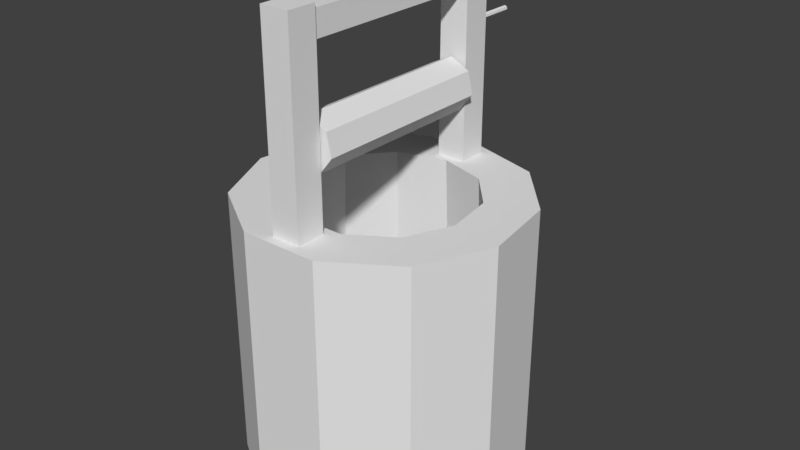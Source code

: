 # Source: well1.blend  (saved by Blender 2.79.0; exported with 4.5.12 LTS)
import bpy
from mathutils import Matrix  # noqa: F401  (used for matrix-valued properties, if any)

bpy.ops.wm.read_factory_settings(use_empty=True)
scene = bpy.context.scene
scene.name = 'Scene'

# ---- collections
col_collection_1 = bpy.data.collections.new('Collection 1'); scene.collection.children.link(col_collection_1)

# ---- world
world_world = bpy.data.worlds.new('World'); scene.world = world_world
world_world.color = (0.05088, 0.05088, 0.05088)
world_world.use_sun_shadow = False
world_world.sun_shadow_jitter_overblur = 0.0
world_world.cycles.sampling_method = 'MANUAL'

# ---- meshes
me_cylinder_004 = bpy.data.meshes.new('Cylinder.004')
me_cylinder_004.from_pydata([(0.0, 1.0, -1.0), (0.0, 1.0, 1.0), (0.7818, 0.6235, -1.0), (0.7818, 0.6235, 1.0), (0.9749, -0.2225, -1.0), (0.9749, -0.2225, 1.0), (0.4339, -0.901, -1.0), (0.4339, -0.901, 1.0), (-0.4339, -0.901, -1.0), (-0.4339, -0.901, 1.0), (-0.9749, -0.2225, -1.0), (-0.9749, -0.2225, 1.0), (-0.7818, 0.6235, -1.0), (-0.7818, 0.6235, 1.0), (0.0, -16.91, 0.8172), (0.0, -16.91, 1.916), (0.6979, -17.25, 0.8172), (0.6979, -17.25, 1.916), (0.8702, -18.0, 0.8172), (0.8702, -18.0, 1.916), (0.3873, -18.61, 0.8172), (0.3873, -18.61, 1.916), (-0.3873, -18.61, 0.8172), (-0.3873, -18.61, 1.916), (-0.8702, -18.0, 0.8172), (-0.8702, -18.0, 1.916), (-0.6979, -17.25, 0.8172), (-0.6979, -17.25, 1.916), (0.0, -37.0, 0.8819), (0.0, 1.578, 0.8819), (0.8815, -37.0, 0.9346), (0.8815, 1.578, 0.9346), (1.099, -37.0, 1.053), (1.099, 1.578, 1.053), (0.4892, -37.0, 1.148), (0.4892, 1.578, 1.148), (-0.4892, -37.0, 1.148), (-0.4892, 1.578, 1.148), (-1.099, -37.0, 1.053), (-1.099, 1.578, 1.053), (-0.8815, -37.0, 0.9346), (-0.8815, 1.578, 0.9346)], [], [(0, 1, 3, 2), (2, 3, 5, 4), (4, 5, 7, 6), (6, 7, 9, 8), (8, 9, 11, 10), (3, 1, 13, 11, 9, 7, 5), (10, 11, 13, 12), (12, 13, 1, 0), (0, 2, 4, 6, 8, 10, 12), (14, 15, 17, 16), (16, 17, 19, 18), (18, 19, 21, 20), (20, 21, 23, 22), (22, 23, 25, 24), (17, 15, 27, 25, 23, 21, 19), (24, 25, 27, 26), (26, 27, 15, 14), (14, 16, 18, 20, 22, 24, 26), (28, 29, 31, 30), (30, 31, 33, 32), (32, 33, 35, 34), (34, 35, 37, 36), (36, 37, 39, 38), (31, 29, 41, 39, 37, 35, 33), (38, 39, 41, 40), (40, 41, 29, 28), (28, 30, 32, 34, 36, 38, 40)])
me_cylinder_004.use_remesh_preserve_volume = False
me_cylinder_004.use_remesh_preserve_attributes = False
me_cylinder_004.use_mirror_vertex_groups = False
me_cylinder_004.update()
me_cylinder_002 = bpy.data.meshes.new('Cylinder.002')
me_cylinder_002.from_pydata([(0.0, 1.0, -1.0), (0.0, 1.0, 1.0), (0.7818, 0.6235, -1.0), (0.7818, 0.6235, 1.0), (0.9749, -0.2225, -1.0), (0.9749, -0.2225, 1.0), (0.4339, -0.901, -1.0), (0.4339, -0.901, 1.0), (-0.4339, -0.901, -1.0), (-0.4339, -0.901, 1.0), (-0.9749, -0.2225, -1.0), (-0.9749, -0.2225, 1.0), (-0.7818, 0.6235, -1.0), (-0.7818, 0.6235, 1.0)], [], [(0, 1, 3, 2), (2, 3, 5, 4), (4, 5, 7, 6), (6, 7, 9, 8), (8, 9, 11, 10), (3, 1, 13, 11, 9, 7, 5), (10, 11, 13, 12), (12, 13, 1, 0), (0, 2, 4, 6, 8, 10, 12)])
me_cylinder_002.use_remesh_preserve_volume = False
me_cylinder_002.use_remesh_preserve_attributes = False
me_cylinder_002.use_mirror_vertex_groups = False
me_cylinder_002.update()
me_cube_001 = bpy.data.meshes.new('Cube.001')
me_cube_001.from_pydata([(-1.0, -1.0, -1.0), (-1.0, -1.0, 1.0), (-1.0, 1.0, -1.0), (-1.0, 1.0, 1.0), (1.0, -1.0, -1.0), (1.0, -1.0, 1.0), (1.0, 1.0, -1.0), (1.0, 1.0, 1.0), (-0.8434, 14.76, 0.7329), (-0.8434, 0.3355, 0.7329), (-0.8434, 14.76, 0.9537), (-0.8434, 0.3355, 0.9537), (0.8434, 14.76, 0.7329), (0.8434, 0.3355, 0.7329), (0.8434, 14.76, 0.9537), (0.8434, 0.3355, 0.9537), (-1.0, 14.18, -1.0), (-1.0, 14.18, 1.0), (-1.0, 16.18, -1.0), (-1.0, 16.18, 1.0), (1.0, 14.18, -1.0), (1.0, 14.18, 1.0), (1.0, 16.18, -1.0), (1.0, 16.18, 1.0)], [], [(0, 1, 3, 2), (2, 3, 7, 6), (6, 7, 5, 4), (4, 5, 1, 0), (2, 6, 4, 0), (7, 3, 1, 5), (8, 9, 11, 10), (10, 11, 15, 14), (14, 15, 13, 12), (12, 13, 9, 8), (10, 14, 12, 8), (15, 11, 9, 13), (16, 17, 19, 18), (18, 19, 23, 22), (22, 23, 21, 20), (20, 21, 17, 16), (18, 22, 20, 16), (23, 19, 17, 21)])
me_cube_001.use_remesh_preserve_volume = False
me_cube_001.use_remesh_preserve_attributes = False
me_cube_001.use_mirror_vertex_groups = False
me_cube_001.update()
me_cylinder_001 = bpy.data.meshes.new('Cylinder.001')
me_cylinder_001.from_pydata([(0.0, 1.0, -1.0), (0.0, 1.0, 1.0), (0.5406, 0.8413, -1.0), (0.5406, 0.8413, 1.0), (0.9096, 0.4154, -1.0), (0.9096, 0.4154, 1.0), (0.9898, -0.1423, -1.0), (0.9898, -0.1423, 1.0), (0.7557, -0.6549, -1.0), (0.7557, -0.6549, 1.0), (0.2817, -0.9595, -1.0), (0.2817, -0.9595, 1.0), (-0.2817, -0.9595, -1.0), (-0.2817, -0.9595, 1.0), (-0.7557, -0.6549, -1.0), (-0.7557, -0.6549, 1.0), (-0.9898, -0.1423, -1.0), (-0.9898, -0.1423, 1.0), (-0.9096, 0.4154, -1.0), (-0.9096, 0.4154, 1.0), (-0.5406, 0.8413, -1.0), (-0.5406, 0.8413, 1.0), (0.3467, 0.5395, 1.0), (-2.527e-08, 0.6413, 1.0), (0.5833, 0.2664, 1.0), (0.6347, -0.09126, 1.0), (0.4846, -0.4199, 1.0), (0.1807, -0.6153, 1.0), (-0.1807, -0.6153, 1.0), (-0.4846, -0.4199, 1.0), (-0.6347, -0.09126, 1.0), (-0.5833, 0.2664, 1.0), (-0.3467, 0.5395, 1.0), (0.3786, 0.5891, -0.2108), (-2.211e-08, 0.7003, -0.2108), (0.637, 0.2909, -0.2108), (0.6932, -0.09967, -0.2108), (0.5293, -0.4586, -0.2108), (0.1973, -0.6719, -0.2108), (-0.1973, -0.6719, -0.2108), (-0.5293, -0.4586, -0.2108), (-0.6932, -0.09967, -0.2108), (-0.637, 0.2909, -0.2108), (-0.3786, 0.5891, -0.2108)], [], [(0, 1, 3, 2), (2, 3, 5, 4), (4, 5, 7, 6), (6, 7, 9, 8), (8, 9, 11, 10), (10, 11, 13, 12), (12, 13, 15, 14), (14, 15, 17, 16), (16, 17, 19, 18), (17, 15, 29, 30), (18, 19, 21, 20), (20, 21, 1, 0), (0, 2, 4, 6, 8, 10, 12, 14, 16, 18, 20), (30, 29, 40, 41), (15, 13, 28, 29), (13, 11, 27, 28), (11, 9, 26, 27), (9, 7, 25, 26), (3, 1, 23, 22), (7, 5, 24, 25), (1, 21, 32, 23), (5, 3, 22, 24), (21, 19, 31, 32), (19, 17, 30, 31), (33, 34, 43, 42, 41, 40, 39, 38, 37, 36, 35), (27, 26, 37, 38), (24, 22, 33, 35), (31, 30, 41, 42), (28, 27, 38, 39), (25, 24, 35, 36), (32, 31, 42, 43), (29, 28, 39, 40), (26, 25, 36, 37), (23, 32, 43, 34), (22, 23, 34, 33)])
me_cylinder_001.use_remesh_preserve_volume = False
me_cylinder_001.use_remesh_preserve_attributes = False
me_cylinder_001.use_mirror_vertex_groups = False
me_cylinder_001.update()

# ---- objects
ob_cylinder_003 = bpy.data.objects.new('Cylinder.003', me_cylinder_004)
ob_cylinder_001 = bpy.data.objects.new('Cylinder.001', me_cylinder_002)
ob_cube = bpy.data.objects.new('Cube', me_cube_001)
ob_cylinder = bpy.data.objects.new('Cylinder', me_cylinder_001)

# ---- transforms, parenting, visibility, modifiers, constraints
ob_cylinder_003.location = (0.0, 1.483, 2.578)
ob_cylinder_003.rotation_euler = (1.571, -0.0, 0.0)
ob_cylinder_003.scale = (0.02683, 0.02683, 0.2162)
ob_cylinder_003.lineart.crease_threshold = 0.0
ob_cylinder_001.location = (0.0, 0.0, 2.075)
ob_cylinder_001.rotation_euler = (1.571, -0.0, 0.0)
ob_cylinder_001.scale = (0.2481, 0.2481, 0.9011)
ob_cylinder_001.lineart.crease_threshold = 0.0
ob_cube.location = (0.0, -1.056, 2.156)
ob_cube.scale = (0.1399, 0.1399, 1.069)
ob_cube.lineart.crease_threshold = 0.0
ob_cylinder.location = (0.0, 0.0, 0.0)
ob_cylinder.scale = (1.345, 1.345, 1.345)
ob_cylinder.lineart.crease_threshold = 0.0

# ---- collection membership
col_collection_1.objects.link(ob_cylinder_003)
col_collection_1.objects.link(ob_cylinder_001)
col_collection_1.objects.link(ob_cube)
col_collection_1.objects.link(ob_cylinder)

# ---- scene / render settings (as saved in the file)
scene.frame_start = 1; scene.frame_end = 250; scene.frame_set(1)
scene.render.engine = 'BLENDER_EEVEE_NEXT'
scene.render.resolution_percentage = 50
scene.render.dither_intensity = 0.0
scene.cycles.use_denoising = False
scene.cycles.samples = 128
scene.cycles.sampling_pattern = 'TABULATED_SOBOL'
scene.cycles.use_adaptive_sampling = False
scene.cycles.use_light_tree = False
scene.cycles.blur_glossy = 0.0
scene.cycles.sample_clamp_indirect = 0.0
scene.view_settings.view_transform = 'Standard'
bpy.context.view_layer.update()

# ---- added for rendering (the .blend has no active camera and no usable light): camera, sun
cam_auto = bpy.data.cameras.new('AutoCamera')
cam_auto.lens = 50.0
cam_auto.sensor_width = 36.0
cam_auto.clip_end = 1000.0
ob_auto_camera = bpy.data.objects.new('AutoCamera', cam_auto)
scene.collection.objects.link(ob_auto_camera)
ob_auto_camera.location = (5.62171, -6.54191, 5.43718)
ob_auto_camera.rotation_euler = (1.09748, -7.21219e-08, 0.694738)
scene.camera = ob_auto_camera
light_auto_sun = bpy.data.lights.new('AutoSun', 'SUN')
light_auto_sun.energy = 3.0
light_auto_sun.angle = 0.0523599
ob_auto_sun = bpy.data.objects.new('AutoSun', light_auto_sun)
scene.collection.objects.link(ob_auto_sun)
ob_auto_sun.rotation_euler = (0.872665, 0.174533, 0.523599)
bpy.context.view_layer.update()
